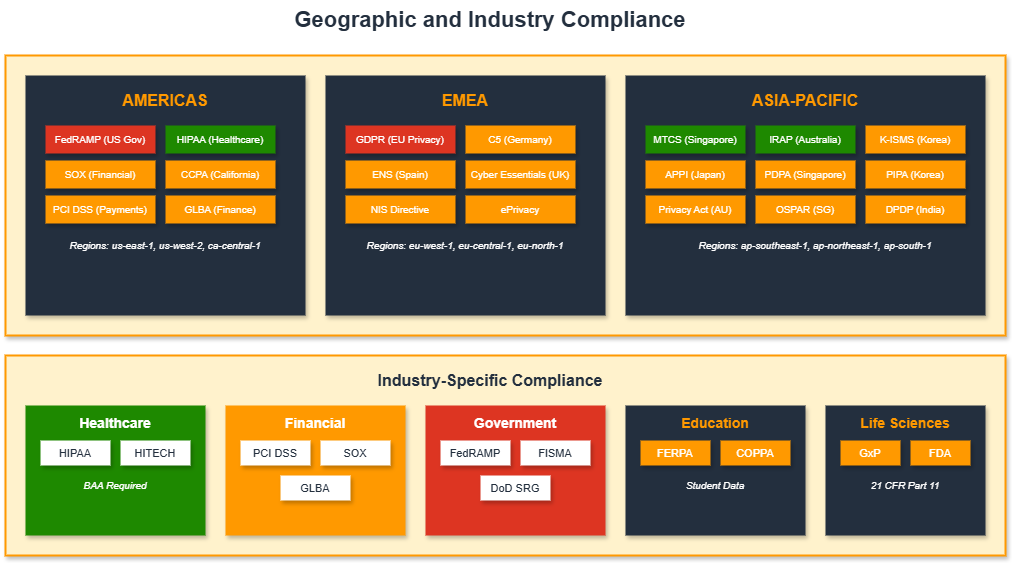

The diagram above was exported from draw.io. Its source (the exported page's mxGraphModel, read from the mxfile embedded in the PNG):
<mxGraphModel dx="1426" dy="635" grid="1" gridSize="10" guides="1" tooltips="1" connect="1" arrows="1" fold="1" page="1" pageScale="1" pageWidth="1169" pageHeight="827" math="0" shadow="0">
  <root>
    <mxCell id="0" />
    <mxCell id="1" parent="0" />
    <mxCell id="title" value="Geographic and Industry Compliance" style="text;html=1;strokeColor=none;fillColor=none;align=center;verticalAlign=middle;whiteSpace=wrap;rounded=0;fontSize=22;fontStyle=1;fontColor=#232F3E;" parent="1" vertex="1">
      <mxGeometry x="320" y="15" width="450" height="40" as="geometry" />
    </mxCell>
    <mxCell id="map-container" value="" style="whiteSpace=wrap;html=1;fillColor=#FFF2CC;strokeColor=#FF9900;strokeWidth=2;rounded=0;shadow=1;" parent="1" vertex="1">
      <mxGeometry x="60" y="70" width="1000" height="280" as="geometry" />
    </mxCell>
    <mxCell id="americas-box" value="" style="whiteSpace=wrap;html=1;fillColor=#232F3E;strokeColor=none;rounded=0;shadow=1;" parent="1" vertex="1">
      <mxGeometry x="80" y="90" width="280" height="240" as="geometry" />
    </mxCell>
    <mxCell id="americas-title" value="AMERICAS" style="text;html=1;strokeColor=none;fillColor=none;align=center;verticalAlign=middle;whiteSpace=wrap;rounded=0;fontSize=16;fontStyle=1;fontColor=#FF9900;" parent="1" vertex="1">
      <mxGeometry x="160" y="100" width="120" height="30" as="geometry" />
    </mxCell>
    <mxCell id="am-1" value="FedRAMP (US Gov)" style="rounded=0;whiteSpace=wrap;html=1;fillColor=#DD3522;strokeColor=none;fontColor=#FFFFFF;fontSize=10;shadow=1;" parent="1" vertex="1">
      <mxGeometry x="100" y="140" width="110" height="28" as="geometry" />
    </mxCell>
    <mxCell id="am-2" value="HIPAA (Healthcare)" style="rounded=0;whiteSpace=wrap;html=1;fillColor=#1E8900;strokeColor=none;fontColor=#FFFFFF;fontSize=10;shadow=1;" parent="1" vertex="1">
      <mxGeometry x="220" y="140" width="110" height="28" as="geometry" />
    </mxCell>
    <mxCell id="am-3" value="SOX (Financial)" style="rounded=0;whiteSpace=wrap;html=1;fillColor=#FF9900;strokeColor=none;fontColor=#FFFFFF;fontSize=10;shadow=1;" parent="1" vertex="1">
      <mxGeometry x="100" y="175" width="110" height="28" as="geometry" />
    </mxCell>
    <mxCell id="am-4" value="CCPA (California)" style="rounded=0;whiteSpace=wrap;html=1;fillColor=#FF9900;strokeColor=none;fontColor=#FFFFFF;fontSize=10;shadow=1;" parent="1" vertex="1">
      <mxGeometry x="220" y="175" width="110" height="28" as="geometry" />
    </mxCell>
    <mxCell id="am-5" value="PCI DSS (Payments)" style="rounded=0;whiteSpace=wrap;html=1;fillColor=#FF9900;strokeColor=none;fontColor=#FFFFFF;fontSize=10;shadow=1;" parent="1" vertex="1">
      <mxGeometry x="100" y="210" width="110" height="28" as="geometry" />
    </mxCell>
    <mxCell id="am-6" value="GLBA (Finance)" style="rounded=0;whiteSpace=wrap;html=1;fillColor=#FF9900;strokeColor=none;fontColor=#FFFFFF;fontSize=10;shadow=1;" parent="1" vertex="1">
      <mxGeometry x="220" y="210" width="110" height="28" as="geometry" />
    </mxCell>
    <mxCell id="am-regions" value="Regions: us-east-1, us-west-2, ca-central-1" style="text;html=1;strokeColor=none;fillColor=none;align=center;verticalAlign=middle;whiteSpace=wrap;rounded=0;fontSize=10;fontColor=#FFFFFF;fontStyle=2;" parent="1" vertex="1">
      <mxGeometry x="100" y="250" width="240" height="20" as="geometry" />
    </mxCell>
    <mxCell id="emea-box" value="" style="whiteSpace=wrap;html=1;fillColor=#232F3E;strokeColor=none;rounded=0;shadow=1;" parent="1" vertex="1">
      <mxGeometry x="380" y="90" width="280" height="240" as="geometry" />
    </mxCell>
    <mxCell id="emea-title" value="EMEA" style="text;html=1;strokeColor=none;fillColor=none;align=center;verticalAlign=middle;whiteSpace=wrap;rounded=0;fontSize=16;fontStyle=1;fontColor=#FF9900;" parent="1" vertex="1">
      <mxGeometry x="480" y="100" width="80" height="30" as="geometry" />
    </mxCell>
    <mxCell id="emea-1" value="GDPR (EU Privacy)" style="rounded=0;whiteSpace=wrap;html=1;fillColor=#DD3522;strokeColor=none;fontColor=#FFFFFF;fontSize=10;shadow=1;" parent="1" vertex="1">
      <mxGeometry x="400" y="140" width="110" height="28" as="geometry" />
    </mxCell>
    <mxCell id="emea-2" value="C5 (Germany)" style="rounded=0;whiteSpace=wrap;html=1;fillColor=#FF9900;strokeColor=none;fontColor=#FFFFFF;fontSize=10;shadow=1;" parent="1" vertex="1">
      <mxGeometry x="520" y="140" width="110" height="28" as="geometry" />
    </mxCell>
    <mxCell id="emea-3" value="ENS (Spain)" style="rounded=0;whiteSpace=wrap;html=1;fillColor=#FF9900;strokeColor=none;fontColor=#FFFFFF;fontSize=10;shadow=1;" parent="1" vertex="1">
      <mxGeometry x="400" y="175" width="110" height="28" as="geometry" />
    </mxCell>
    <mxCell id="emea-4" value="Cyber Essentials (UK)" style="rounded=0;whiteSpace=wrap;html=1;fillColor=#FF9900;strokeColor=none;fontColor=#FFFFFF;fontSize=10;shadow=1;" parent="1" vertex="1">
      <mxGeometry x="520" y="175" width="110" height="28" as="geometry" />
    </mxCell>
    <mxCell id="emea-5" value="NIS Directive" style="rounded=0;whiteSpace=wrap;html=1;fillColor=#FF9900;strokeColor=none;fontColor=#FFFFFF;fontSize=10;shadow=1;" parent="1" vertex="1">
      <mxGeometry x="400" y="210" width="110" height="28" as="geometry" />
    </mxCell>
    <mxCell id="emea-6" value="ePrivacy" style="rounded=0;whiteSpace=wrap;html=1;fillColor=#FF9900;strokeColor=none;fontColor=#FFFFFF;fontSize=10;shadow=1;" parent="1" vertex="1">
      <mxGeometry x="520" y="210" width="110" height="28" as="geometry" />
    </mxCell>
    <mxCell id="emea-regions" value="Regions: eu-west-1, eu-central-1, eu-north-1" style="text;html=1;strokeColor=none;fillColor=none;align=center;verticalAlign=middle;whiteSpace=wrap;rounded=0;fontSize=10;fontColor=#FFFFFF;fontStyle=2;" parent="1" vertex="1">
      <mxGeometry x="400" y="250" width="240" height="20" as="geometry" />
    </mxCell>
    <mxCell id="apac-box" value="" style="whiteSpace=wrap;html=1;fillColor=#232F3E;strokeColor=none;rounded=0;shadow=1;" parent="1" vertex="1">
      <mxGeometry x="680" y="90" width="360" height="240" as="geometry" />
    </mxCell>
    <mxCell id="apac-title" value="ASIA-PACIFIC" style="text;html=1;strokeColor=none;fillColor=none;align=center;verticalAlign=middle;whiteSpace=wrap;rounded=0;fontSize=16;fontStyle=1;fontColor=#FF9900;" parent="1" vertex="1">
      <mxGeometry x="800" y="100" width="120" height="30" as="geometry" />
    </mxCell>
    <mxCell id="apac-1" value="MTCS (Singapore)" style="rounded=0;whiteSpace=wrap;html=1;fillColor=#1E8900;strokeColor=none;fontColor=#FFFFFF;fontSize=10;shadow=1;" parent="1" vertex="1">
      <mxGeometry x="700" y="140" width="100" height="28" as="geometry" />
    </mxCell>
    <mxCell id="apac-2" value="IRAP (Australia)" style="rounded=0;whiteSpace=wrap;html=1;fillColor=#1E8900;strokeColor=none;fontColor=#FFFFFF;fontSize=10;shadow=1;" parent="1" vertex="1">
      <mxGeometry x="810" y="140" width="100" height="28" as="geometry" />
    </mxCell>
    <mxCell id="apac-3" value="K-ISMS (Korea)" style="rounded=0;whiteSpace=wrap;html=1;fillColor=#FF9900;strokeColor=none;fontColor=#FFFFFF;fontSize=10;shadow=1;" parent="1" vertex="1">
      <mxGeometry x="920" y="140" width="100" height="28" as="geometry" />
    </mxCell>
    <mxCell id="apac-4" value="APPI (Japan)" style="rounded=0;whiteSpace=wrap;html=1;fillColor=#FF9900;strokeColor=none;fontColor=#FFFFFF;fontSize=10;shadow=1;" parent="1" vertex="1">
      <mxGeometry x="700" y="175" width="100" height="28" as="geometry" />
    </mxCell>
    <mxCell id="apac-5" value="PDPA (Singapore)" style="rounded=0;whiteSpace=wrap;html=1;fillColor=#FF9900;strokeColor=none;fontColor=#FFFFFF;fontSize=10;shadow=1;" parent="1" vertex="1">
      <mxGeometry x="810" y="175" width="100" height="28" as="geometry" />
    </mxCell>
    <mxCell id="apac-6" value="PIPA (Korea)" style="rounded=0;whiteSpace=wrap;html=1;fillColor=#FF9900;strokeColor=none;fontColor=#FFFFFF;fontSize=10;shadow=1;" parent="1" vertex="1">
      <mxGeometry x="920" y="175" width="100" height="28" as="geometry" />
    </mxCell>
    <mxCell id="apac-7" value="Privacy Act (AU)" style="rounded=0;whiteSpace=wrap;html=1;fillColor=#FF9900;strokeColor=none;fontColor=#FFFFFF;fontSize=10;shadow=1;" parent="1" vertex="1">
      <mxGeometry x="700" y="210" width="100" height="28" as="geometry" />
    </mxCell>
    <mxCell id="apac-8" value="OSPAR (SG)" style="rounded=0;whiteSpace=wrap;html=1;fillColor=#FF9900;strokeColor=none;fontColor=#FFFFFF;fontSize=10;shadow=1;" parent="1" vertex="1">
      <mxGeometry x="810" y="210" width="100" height="28" as="geometry" />
    </mxCell>
    <mxCell id="apac-9" value="DPDP (India)" style="rounded=0;whiteSpace=wrap;html=1;fillColor=#FF9900;strokeColor=none;fontColor=#FFFFFF;fontSize=10;shadow=1;" parent="1" vertex="1">
      <mxGeometry x="920" y="210" width="100" height="28" as="geometry" />
    </mxCell>
    <mxCell id="apac-regions" value="Regions: ap-southeast-1, ap-northeast-1, ap-south-1" style="text;html=1;strokeColor=none;fillColor=none;align=center;verticalAlign=middle;whiteSpace=wrap;rounded=0;fontSize=10;fontColor=#FFFFFF;fontStyle=2;" parent="1" vertex="1">
      <mxGeometry x="730" y="250" width="280" height="20" as="geometry" />
    </mxCell>
    <mxCell id="industry-container" value="" style="whiteSpace=wrap;html=1;fillColor=#FFF2CC;strokeColor=#FF9900;strokeWidth=2;rounded=0;shadow=1;" parent="1" vertex="1">
      <mxGeometry x="60" y="370" width="1000" height="200" as="geometry" />
    </mxCell>
    <mxCell id="industry-title" value="Industry-Specific Compliance" style="text;html=1;strokeColor=none;fillColor=none;align=center;verticalAlign=middle;whiteSpace=wrap;rounded=0;fontSize=16;fontStyle=1;fontColor=#232F3E;" parent="1" vertex="1">
      <mxGeometry x="420" y="380" width="250" height="30" as="geometry" />
    </mxCell>
    <mxCell id="healthcare" value="" style="whiteSpace=wrap;html=1;fillColor=#1E8900;strokeColor=none;rounded=0;shadow=1;" parent="1" vertex="1">
      <mxGeometry x="80" y="420" width="180" height="130" as="geometry" />
    </mxCell>
    <mxCell id="hc-title" value="Healthcare" style="text;html=1;strokeColor=none;fillColor=none;align=center;verticalAlign=middle;whiteSpace=wrap;rounded=0;fontSize=14;fontStyle=1;fontColor=#FFFFFF;" parent="1" vertex="1">
      <mxGeometry x="120" y="425" width="100" height="25" as="geometry" />
    </mxCell>
    <mxCell id="hc-1" value="HIPAA" style="rounded=0;whiteSpace=wrap;html=1;fillColor=#FFFFFF;strokeColor=none;fontColor=#232F3E;fontSize=11;shadow=1;" parent="1" vertex="1">
      <mxGeometry x="95" y="455" width="70" height="25" as="geometry" />
    </mxCell>
    <mxCell id="hc-2" value="HITECH" style="rounded=0;whiteSpace=wrap;html=1;fillColor=#FFFFFF;strokeColor=none;fontColor=#232F3E;fontSize=11;shadow=1;" parent="1" vertex="1">
      <mxGeometry x="175" y="455" width="70" height="25" as="geometry" />
    </mxCell>
    <mxCell id="hc-3" value="BAA Required" style="text;html=1;strokeColor=none;fillColor=none;align=center;verticalAlign=middle;whiteSpace=wrap;rounded=0;fontSize=10;fontColor=#FFFFFF;fontStyle=2;" parent="1" vertex="1">
      <mxGeometry x="100" y="490" width="140" height="20" as="geometry" />
    </mxCell>
    <mxCell id="financial" value="" style="whiteSpace=wrap;html=1;fillColor=#FF9900;strokeColor=none;rounded=0;shadow=1;" parent="1" vertex="1">
      <mxGeometry x="280" y="420" width="180" height="130" as="geometry" />
    </mxCell>
    <mxCell id="fin-title" value="Financial" style="text;html=1;strokeColor=none;fillColor=none;align=center;verticalAlign=middle;whiteSpace=wrap;rounded=0;fontSize=14;fontStyle=1;fontColor=#FFFFFF;" parent="1" vertex="1">
      <mxGeometry x="330" y="425" width="80" height="25" as="geometry" />
    </mxCell>
    <mxCell id="fin-1" value="PCI DSS" style="rounded=0;whiteSpace=wrap;html=1;fillColor=#FFFFFF;strokeColor=none;fontColor=#232F3E;fontSize=11;shadow=1;" parent="1" vertex="1">
      <mxGeometry x="295" y="455" width="70" height="25" as="geometry" />
    </mxCell>
    <mxCell id="fin-2" value="SOX" style="rounded=0;whiteSpace=wrap;html=1;fillColor=#FFFFFF;strokeColor=none;fontColor=#232F3E;fontSize=11;shadow=1;" parent="1" vertex="1">
      <mxGeometry x="375" y="455" width="70" height="25" as="geometry" />
    </mxCell>
    <mxCell id="fin-3" value="GLBA" style="rounded=0;whiteSpace=wrap;html=1;fillColor=#FFFFFF;strokeColor=none;fontColor=#232F3E;fontSize=11;shadow=1;" parent="1" vertex="1">
      <mxGeometry x="335" y="490" width="70" height="25" as="geometry" />
    </mxCell>
    <mxCell id="government" value="" style="whiteSpace=wrap;html=1;fillColor=#DD3522;strokeColor=none;rounded=0;shadow=1;" parent="1" vertex="1">
      <mxGeometry x="480" y="420" width="180" height="130" as="geometry" />
    </mxCell>
    <mxCell id="gov-title" value="Government" style="text;html=1;strokeColor=none;fillColor=none;align=center;verticalAlign=middle;whiteSpace=wrap;rounded=0;fontSize=14;fontStyle=1;fontColor=#FFFFFF;" parent="1" vertex="1">
      <mxGeometry x="520" y="425" width="100" height="25" as="geometry" />
    </mxCell>
    <mxCell id="gov-1" value="FedRAMP" style="rounded=0;whiteSpace=wrap;html=1;fillColor=#FFFFFF;strokeColor=none;fontColor=#232F3E;fontSize=11;shadow=1;" parent="1" vertex="1">
      <mxGeometry x="495" y="455" width="70" height="25" as="geometry" />
    </mxCell>
    <mxCell id="gov-2" value="FISMA" style="rounded=0;whiteSpace=wrap;html=1;fillColor=#FFFFFF;strokeColor=none;fontColor=#232F3E;fontSize=11;shadow=1;" parent="1" vertex="1">
      <mxGeometry x="575" y="455" width="70" height="25" as="geometry" />
    </mxCell>
    <mxCell id="gov-3" value="DoD SRG" style="rounded=0;whiteSpace=wrap;html=1;fillColor=#FFFFFF;strokeColor=none;fontColor=#232F3E;fontSize=11;shadow=1;" parent="1" vertex="1">
      <mxGeometry x="535" y="490" width="70" height="25" as="geometry" />
    </mxCell>
    <mxCell id="education" value="" style="whiteSpace=wrap;html=1;fillColor=#232F3E;strokeColor=none;rounded=0;shadow=1;" parent="1" vertex="1">
      <mxGeometry x="680" y="420" width="180" height="130" as="geometry" />
    </mxCell>
    <mxCell id="edu-title" value="Education" style="text;html=1;strokeColor=none;fillColor=none;align=center;verticalAlign=middle;whiteSpace=wrap;rounded=0;fontSize=14;fontStyle=1;fontColor=#FF9900;" parent="1" vertex="1">
      <mxGeometry x="720" y="425" width="100" height="25" as="geometry" />
    </mxCell>
    <mxCell id="edu-1" value="FERPA" style="rounded=0;whiteSpace=wrap;html=1;fillColor=#FF9900;strokeColor=none;fontColor=#FFFFFF;fontSize=11;shadow=1;" parent="1" vertex="1">
      <mxGeometry x="695" y="455" width="70" height="25" as="geometry" />
    </mxCell>
    <mxCell id="edu-2" value="COPPA" style="rounded=0;whiteSpace=wrap;html=1;fillColor=#FF9900;strokeColor=none;fontColor=#FFFFFF;fontSize=11;shadow=1;" parent="1" vertex="1">
      <mxGeometry x="775" y="455" width="70" height="25" as="geometry" />
    </mxCell>
    <mxCell id="edu-3" value="Student Data" style="text;html=1;strokeColor=none;fillColor=none;align=center;verticalAlign=middle;whiteSpace=wrap;rounded=0;fontSize=10;fontColor=#FFFFFF;fontStyle=2;" parent="1" vertex="1">
      <mxGeometry x="700" y="490" width="140" height="20" as="geometry" />
    </mxCell>
    <mxCell id="lifesci" value="" style="whiteSpace=wrap;html=1;fillColor=#232F3E;strokeColor=none;rounded=0;shadow=1;" parent="1" vertex="1">
      <mxGeometry x="880" y="420" width="160" height="130" as="geometry" />
    </mxCell>
    <mxCell id="ls-title" value="Life Sciences" style="text;html=1;strokeColor=none;fillColor=none;align=center;verticalAlign=middle;whiteSpace=wrap;rounded=0;fontSize=14;fontStyle=1;fontColor=#FF9900;" parent="1" vertex="1">
      <mxGeometry x="900" y="425" width="120" height="25" as="geometry" />
    </mxCell>
    <mxCell id="ls-1" value="GxP" style="rounded=0;whiteSpace=wrap;html=1;fillColor=#FF9900;strokeColor=none;fontColor=#FFFFFF;fontSize=11;shadow=1;" parent="1" vertex="1">
      <mxGeometry x="895" y="455" width="60" height="25" as="geometry" />
    </mxCell>
    <mxCell id="ls-2" value="FDA" style="rounded=0;whiteSpace=wrap;html=1;fillColor=#FF9900;strokeColor=none;fontColor=#FFFFFF;fontSize=11;shadow=1;" parent="1" vertex="1">
      <mxGeometry x="965" y="455" width="60" height="25" as="geometry" />
    </mxCell>
    <mxCell id="ls-3" value="21 CFR Part 11" style="text;html=1;strokeColor=none;fillColor=none;align=center;verticalAlign=middle;whiteSpace=wrap;rounded=0;fontSize=10;fontColor=#FFFFFF;fontStyle=2;" parent="1" vertex="1">
      <mxGeometry x="900" y="490" width="120" height="20" as="geometry" />
    </mxCell>
  </root>
</mxGraphModel>